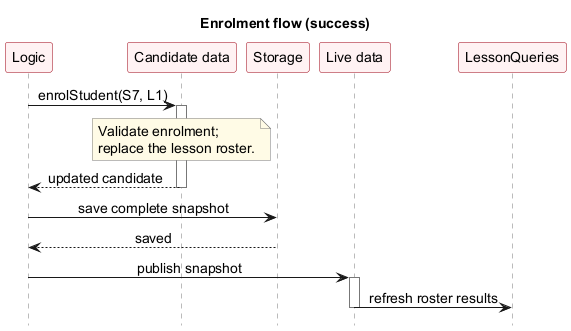

The diagram above was rendered by PlantUML. Its source (embedded in the PNG):
@startuml
' Draft by Vincent Lin with OpenAI Codex assistance.
' Self-contained source; render with PlantUML 1.2025.3.
skinparam defaultFontName Arial
skinparam defaultFontSize 14
skinparam shadowing false
skinparam sequenceMessageAlign center
skinparam sequenceParticipantBackgroundColor #FFF2F3
skinparam sequenceParticipantBorderColor #9D0012
skinparam sequenceLifeLineBorderColor #777777
skinparam noteBackgroundColor #FFFBE6
skinparam noteBorderColor #777777
hide footbox

title Enrolment flow (success)
participant Logic
participant "Candidate data" as Candidate
participant Storage
participant "Live data" as Live
participant LessonQueries as Queries

Logic -> Candidate : enrolStudent(S7, L1)
activate Candidate
note over Candidate
  Validate enrolment;
  replace the lesson roster.
end note
Candidate --> Logic : updated candidate
 deactivate Candidate
Logic -> Storage : save complete snapshot
Storage --> Logic : saved
Logic -> Live : publish snapshot
activate Live
Live -> Queries : refresh roster results
 deactivate Live
@enduml